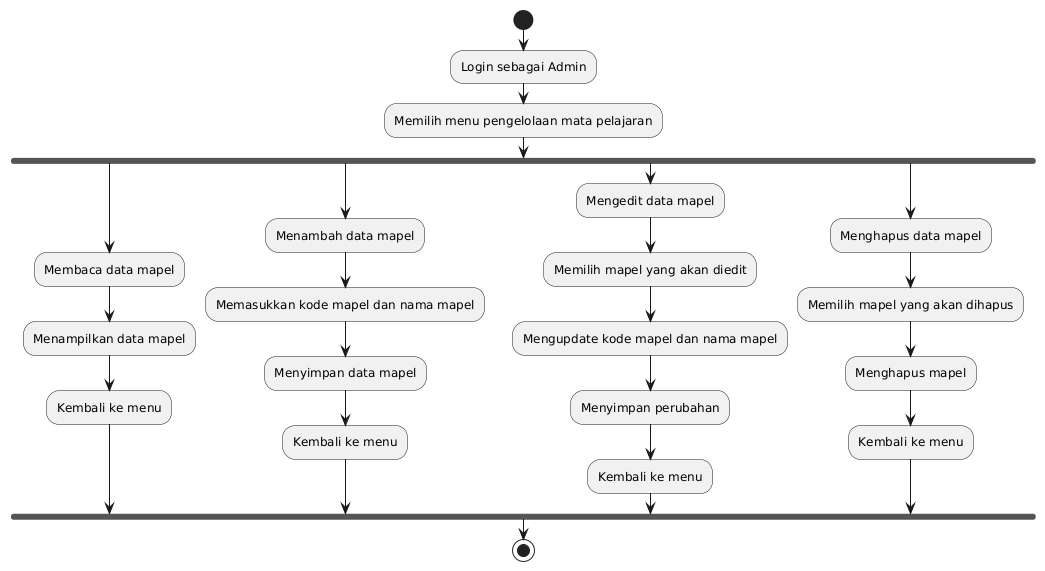

The diagram above was rendered by PlantUML. Its source (embedded in the PNG):
@startuml
start

:Login sebagai Admin;
:Memilih menu pengelolaan mata pelajaran;
fork
  :Membaca data mapel;
  :Menampilkan data mapel;
  :Kembali ke menu;
fork again
  :Menambah data mapel;
  :Memasukkan kode mapel dan nama mapel;
  :Menyimpan data mapel;
  :Kembali ke menu;
fork again
  :Mengedit data mapel;
  :Memilih mapel yang akan diedit;
  :Mengupdate kode mapel dan nama mapel;
  :Menyimpan perubahan;
  :Kembali ke menu;
fork again
  :Menghapus data mapel;
  :Memilih mapel yang akan dihapus;
  :Menghapus mapel;
  :Kembali ke menu;
end fork

stop
@enduml